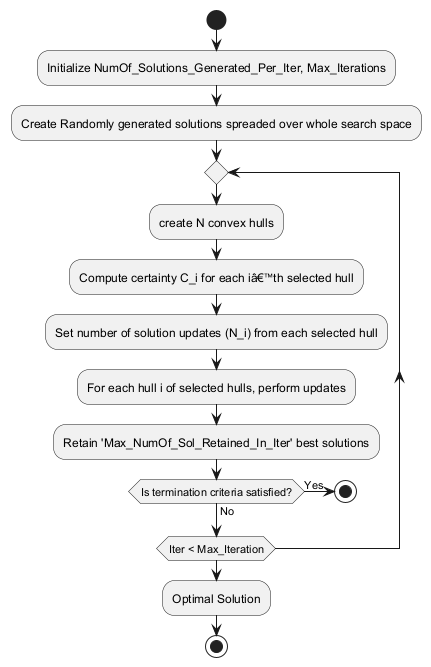

The diagram above was rendered by PlantUML. Its source (embedded in the PNG):
@startuml
start
:Initialize NumOf_Solutions_Generated_Per_Iter, Max_Iterations;
:Create Randomly generated solutions spreaded over whole search space;

repeat
  :create N convex hulls;
  :Compute certainty C_i for each iâ€™th selected hull;
  :Set number of solution updates (N_i) from each selected hull;
  :For each hull i of selected hulls, perform updates;
  :Retain 'Max_NumOf_Sol_Retained_In_Iter' best solutions;
  if (Is termination criteria satisfied?) then (Yes)
    stop
  else (No)
  endif
repeat while (Iter < Max_Iteration)

:Optimal Solution;
stop
@enduml